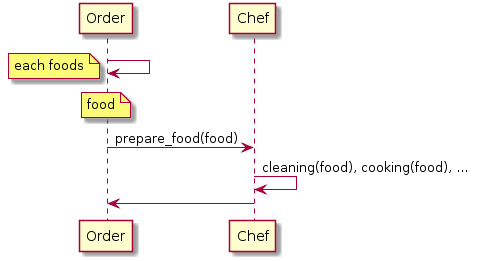

The diagram above was rendered by PlantUML. Its source (embedded in the PNG):
@startuml
Order->Order
note left : each foods

note over Order
food
end note

Order->Chef : prepare_food(food)
Chef->Chef : cleaning(food), cooking(food), ...
Chef->Order
@enduml